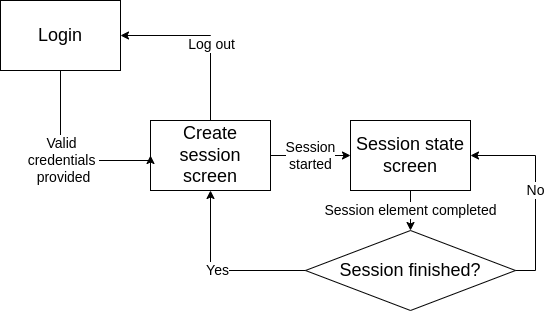

The diagram above was exported from draw.io. Its source (the exported page's mxGraphModel, read from the mxfile embedded in the PNG):
<mxGraphModel dx="1355" dy="712" grid="1" gridSize="10" guides="1" tooltips="1" connect="1" arrows="1" fold="1" page="1" pageScale="1" pageWidth="850" pageHeight="1100" math="0" shadow="0">
  <root>
    <mxCell id="0" />
    <mxCell id="1" parent="0" />
    <mxCell id="1zMsT3PP1gm-zk1uQV8d-1" value="Login" style="rounded=0;whiteSpace=wrap;html=1;fontSize=18;" vertex="1" parent="1">
      <mxGeometry x="180" y="230" width="120" height="70" as="geometry" />
    </mxCell>
    <mxCell id="1zMsT3PP1gm-zk1uQV8d-8" value="Session state screen" style="rounded=0;whiteSpace=wrap;html=1;fontSize=18;" vertex="1" parent="1">
      <mxGeometry x="530" y="350" width="120" height="70" as="geometry" />
    </mxCell>
    <mxCell id="1zMsT3PP1gm-zk1uQV8d-11" style="edgeStyle=orthogonalEdgeStyle;rounded=0;orthogonalLoop=1;jettySize=auto;html=1;exitX=0.5;exitY=0;exitDx=0;exitDy=0;fontSize=14;entryX=1;entryY=0.5;entryDx=0;entryDy=0;" edge="1" parent="1" source="1zMsT3PP1gm-zk1uQV8d-9" target="1zMsT3PP1gm-zk1uQV8d-1">
      <mxGeometry relative="1" as="geometry">
        <mxPoint x="310" y="260" as="targetPoint" />
      </mxGeometry>
    </mxCell>
    <mxCell id="1zMsT3PP1gm-zk1uQV8d-22" value="Log out" style="edgeLabel;html=1;align=center;verticalAlign=middle;resizable=0;points=[];fontSize=14;" vertex="1" connectable="0" parent="1zMsT3PP1gm-zk1uQV8d-11">
      <mxGeometry x="-0.12" relative="1" as="geometry">
        <mxPoint as="offset" />
      </mxGeometry>
    </mxCell>
    <mxCell id="1zMsT3PP1gm-zk1uQV8d-9" value="Create session screen" style="rounded=0;whiteSpace=wrap;html=1;fontSize=18;" vertex="1" parent="1">
      <mxGeometry x="330" y="350" width="120" height="70" as="geometry" />
    </mxCell>
    <mxCell id="1zMsT3PP1gm-zk1uQV8d-10" value="Session finished?" style="rhombus;whiteSpace=wrap;html=1;fontSize=18;" vertex="1" parent="1">
      <mxGeometry x="485" y="460" width="210" height="80" as="geometry" />
    </mxCell>
    <mxCell id="1zMsT3PP1gm-zk1uQV8d-12" value="Valid &lt;br&gt;credentials &lt;br&gt;provided" style="edgeStyle=orthogonalEdgeStyle;rounded=0;orthogonalLoop=1;jettySize=auto;html=1;exitX=0.5;exitY=1;exitDx=0;exitDy=0;fontSize=14;entryX=0;entryY=0.5;entryDx=0;entryDy=0;" edge="1" parent="1" source="1zMsT3PP1gm-zk1uQV8d-1" target="1zMsT3PP1gm-zk1uQV8d-9">
      <mxGeometry relative="1" as="geometry">
        <mxPoint x="240" y="380" as="targetPoint" />
        <mxPoint x="450" y="510" as="sourcePoint" />
        <Array as="points">
          <mxPoint x="240" y="390" />
          <mxPoint x="330" y="390" />
        </Array>
      </mxGeometry>
    </mxCell>
    <mxCell id="1zMsT3PP1gm-zk1uQV8d-17" value="Session&lt;br&gt;started" style="edgeStyle=orthogonalEdgeStyle;rounded=0;orthogonalLoop=1;jettySize=auto;html=1;fontSize=14;exitX=1;exitY=0.5;exitDx=0;exitDy=0;entryX=0;entryY=0.5;entryDx=0;entryDy=0;" edge="1" parent="1" source="1zMsT3PP1gm-zk1uQV8d-9" target="1zMsT3PP1gm-zk1uQV8d-8">
      <mxGeometry relative="1" as="geometry">
        <mxPoint x="570" y="540" as="targetPoint" />
        <mxPoint x="400" y="440" as="sourcePoint" />
      </mxGeometry>
    </mxCell>
    <mxCell id="1zMsT3PP1gm-zk1uQV8d-18" value="Session element completed" style="edgeStyle=orthogonalEdgeStyle;rounded=0;orthogonalLoop=1;jettySize=auto;html=1;fontSize=14;exitX=0.5;exitY=1;exitDx=0;exitDy=0;entryX=0.5;entryY=0;entryDx=0;entryDy=0;" edge="1" parent="1" source="1zMsT3PP1gm-zk1uQV8d-8" target="1zMsT3PP1gm-zk1uQV8d-10">
      <mxGeometry relative="1" as="geometry">
        <mxPoint x="610" y="570" as="targetPoint" />
        <mxPoint x="650" y="590" as="sourcePoint" />
        <Array as="points" />
      </mxGeometry>
    </mxCell>
    <mxCell id="1zMsT3PP1gm-zk1uQV8d-19" value="No" style="edgeStyle=orthogonalEdgeStyle;rounded=0;orthogonalLoop=1;jettySize=auto;html=1;fontSize=14;exitX=1;exitY=0.5;exitDx=0;exitDy=0;entryX=1;entryY=0.5;entryDx=0;entryDy=0;" edge="1" parent="1" source="1zMsT3PP1gm-zk1uQV8d-10" target="1zMsT3PP1gm-zk1uQV8d-8">
      <mxGeometry relative="1" as="geometry">
        <mxPoint x="710" y="540" as="targetPoint" />
        <mxPoint x="750" y="620" as="sourcePoint" />
        <Array as="points" />
      </mxGeometry>
    </mxCell>
    <mxCell id="1zMsT3PP1gm-zk1uQV8d-20" value="Yes" style="edgeStyle=orthogonalEdgeStyle;rounded=0;orthogonalLoop=1;jettySize=auto;html=1;fontSize=14;exitX=0;exitY=0.5;exitDx=0;exitDy=0;entryX=0.5;entryY=1;entryDx=0;entryDy=0;" edge="1" parent="1" source="1zMsT3PP1gm-zk1uQV8d-10" target="1zMsT3PP1gm-zk1uQV8d-9">
      <mxGeometry relative="1" as="geometry">
        <mxPoint x="380" y="620" as="targetPoint" />
        <mxPoint x="755" y="660" as="sourcePoint" />
        <Array as="points" />
      </mxGeometry>
    </mxCell>
  </root>
</mxGraphModel>